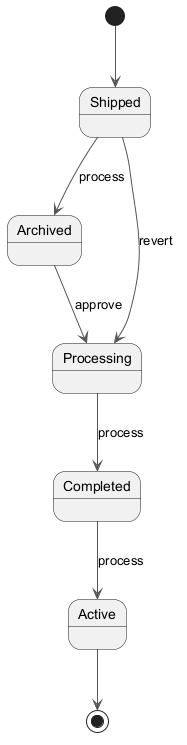

The diagram above was rendered by PlantUML. Its source (embedded in the PNG):
@startuml
skinparam backgroundColor #FFFFFF
skinparam classBackgroundColor #F3E5F5
skinparam classBorderColor #6A1B9A
skinparam ArrowColor #555555
[*] --> Shipped
Shipped --> Archived : process
Archived --> Processing : approve
Processing --> Completed : process
Completed --> Active : process
Shipped --> Processing : revert
Active --> [*]
@enduml